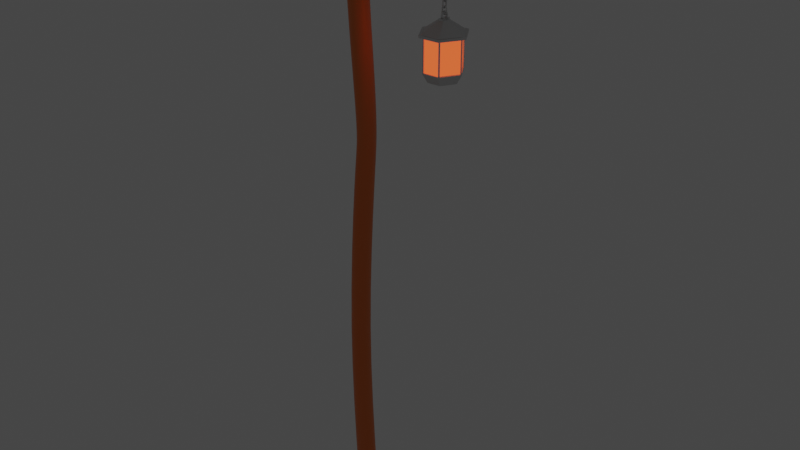 # Source: lamppost.blend  (saved by Blender 2.82.7; exported with 4.5.12 LTS)
import bpy
from mathutils import Matrix  # noqa: F401  (used for matrix-valued properties, if any)

bpy.ops.wm.read_factory_settings(use_empty=True)
scene = bpy.context.scene
scene.name = 'Scene'

# ---- collections
col_collection = bpy.data.collections.new('Collection'); scene.collection.children.link(col_collection)

# ---- materials (node trees are filled in below, after node groups)
mat_wood = bpy.data.materials.new('Wood')
mat_wood.alpha_threshold = 0.0
mat_wood.use_transparent_shadow = False
mat_wood.line_color = (0.0, 0.0, 0.0, 1.0)
mat_metal = bpy.data.materials.new('Metal')
mat_metal.use_transparent_shadow = False
mat_light = bpy.data.materials.new('Light')
mat_light.use_transparent_shadow = False

# ---- node groups
ng_auto_smooth = bpy.data.node_groups.new('Auto Smooth', 'GeometryNodeTree')
_s = ng_auto_smooth.interface.new_socket(name='Geometry', in_out='OUTPUT', socket_type='NodeSocketGeometry')
_s = ng_auto_smooth.interface.new_socket(name='Geometry', in_out='INPUT', socket_type='NodeSocketGeometry')
_s = ng_auto_smooth.interface.new_socket(name='Angle', in_out='INPUT', socket_type='NodeSocketFloat')
_s.subtype = 'ANGLE'
_s.min_value = 0.0
_s.max_value = 3.142
ng_auto_smooth.is_modifier = True
_N = ng_auto_smooth.nodes; _L = ng_auto_smooth.links
n0 = _N.new('NodeGroupOutput'); n0.name = 'Group Output'; n0.location = (480, -100)
n1 = _N.new('NodeGroupInput'); n1.name = 'Group Input'; n1.location = (-420, -300)
n2 = _N.new('NodeGroupInput'); n2.name = 'Group Input.001'; n2.location = (-60, -100)
n3 = _N.new('GeometryNodeSetShadeSmooth'); n3.name = 'Set Shade Smooth'; n3.location = (120, -100)
n3.domain = 'EDGE'
n4 = _N.new('GeometryNodeSetShadeSmooth'); n4.name = 'Set Shade Smooth.001'; n4.location = (300, -100)
n5 = _N.new('GeometryNodeInputMeshEdgeAngle'); n5.name = 'Edge Angle'; n5.location = (-420, -220)
n6 = _N.new('GeometryNodeInputEdgeSmooth'); n6.name = 'Is Edge Smooth'; n6.location = (-60, -160)
n7 = _N.new('GeometryNodeInputShadeSmooth'); n7.name = 'Is Face Smooth'; n7.location = (-240, -340)
n8 = _N.new('FunctionNodeBooleanMath'); n8.name = 'Boolean Math'; n8.location = (-60, -220)
n9 = _N.new('FunctionNodeCompare'); n9.name = 'Compare'; n9.location = (-240, -180)
n9.operation = 'LESS_EQUAL'
_L.new(n5.outputs[0], n9.inputs[0])
_L.new(n4.outputs[0], n0.inputs[0])
_L.new(n1.outputs[1], n9.inputs[1])
_L.new(n9.outputs[0], n8.inputs[0])
_L.new(n7.outputs[0], n8.inputs[1])
_L.new(n2.outputs[0], n3.inputs[0])
_L.new(n6.outputs[0], n3.inputs[1])
_L.new(n3.outputs[0], n4.inputs[0])
_L.new(n8.outputs[0], n3.inputs[2])
n0.is_active_output = True

# ---- material node trees
mat_wood.use_nodes = True; mat_wood.node_tree.nodes.clear()
_N = mat_wood.node_tree.nodes; _L = mat_wood.node_tree.links
n0 = _N.new('ShaderNodeOutputMaterial'); n0.name = 'Material Output'; n0.location = (300, 300)
n1 = _N.new('ShaderNodeBsdfPrincipled'); n1.name = 'Principled BSDF'; n1.location = (10, 300)
n1.distribution = 'GGX'
n1.subsurface_method = 'BURLEY'
n1.inputs[0].default_value = (0.8, 0.184, 0.02754, 1.0)
n1.inputs[2].default_value = 0.4
n1.inputs[3].default_value = 1.45
n1.inputs[27].default_value = (0.0, 0.0, 0.0, 1.0)
n1.inputs[28].default_value = 1.0
_L.new(n1.outputs[0], n0.inputs[0])
n0.is_active_output = True
mat_metal.use_nodes = True; mat_metal.node_tree.nodes.clear()
_N = mat_metal.node_tree.nodes; _L = mat_metal.node_tree.links
n0 = _N.new('ShaderNodeOutputMaterial'); n0.name = 'Material Output'; n0.location = (300, 300)
n1 = _N.new('ShaderNodeBsdfPrincipled'); n1.name = 'Principled BSDF'; n1.location = (10, 300)
n1.distribution = 'GGX'
n1.subsurface_method = 'BURLEY'
n1.inputs[1].default_value = 1.0
n1.inputs[3].default_value = 1.45
n1.inputs[27].default_value = (0.0, 0.0, 0.0, 1.0)
n1.inputs[28].default_value = 1.0
_L.new(n1.outputs[0], n0.inputs[0])
n0.is_active_output = True
mat_light.use_nodes = True; mat_light.node_tree.nodes.clear()
_N = mat_light.node_tree.nodes; _L = mat_light.node_tree.links
n0 = _N.new('ShaderNodeOutputMaterial'); n0.name = 'Material Output'; n0.location = (300, 300)
n1 = _N.new('ShaderNodeBsdfPrincipled'); n1.name = 'Principled BSDF'; n1.location = (10, 300)
n1.distribution = 'GGX'
n1.subsurface_method = 'BURLEY'
n1.inputs[0].default_value = (0.8, 0.08307, 0.05078, 1.0)
n1.inputs[3].default_value = 1.45
n1.inputs[27].default_value = (1.0, 0.1222, 0.03445, 1.0)
n1.inputs[28].default_value = 1.0
_L.new(n1.outputs[0], n0.inputs[0])
n0.is_active_output = True

# ---- world
world_world = bpy.data.worlds.new('World'); scene.world = world_world
world_world.use_nodes = True; world_world.node_tree.nodes.clear()
_N = world_world.node_tree.nodes; _L = world_world.node_tree.links
n0 = _N.new('ShaderNodeOutputWorld'); n0.name = 'World Output'; n0.location = (300, 300)
n1 = _N.new('ShaderNodeBackground'); n1.name = 'Background'; n1.location = (10, 300)
n1.inputs[0].default_value = (0.05088, 0.05088, 0.05088, 1.0)
_L.new(n1.outputs[0], n0.inputs[0])
n0.is_active_output = True
world_world.color = (0.05088, 0.05088, 0.05088)
world_world.use_sun_shadow = False
world_world.sun_shadow_jitter_overblur = 0.0

# ---- meshes
me_pole = bpy.data.meshes.new('Pole')
me_pole.from_pydata([(0.04423, 0.04423, 2.5), (0.04423, 0.04423, 0.0), (0.04423, -0.04423, 2.5), (0.04423, -0.04423, 0.0), (-0.04423, 0.04423, 2.5), (-0.04423, 0.04423, 0.0), (-0.04423, -0.04423, 2.5), (-0.04423, -0.04423, 0.0), (0.02404, 0.02078, 0.7517), (-0.06443, -0.05991, 0.7517), (0.02404, -0.05991, 0.7517), (-0.06443, 0.02078, 0.7517), (-0.02181, -0.028, 1.591), (0.04833, 0.06047, 1.591), (0.04833, -0.028, 1.591), (-0.02181, 0.06047, 1.591), (-0.05536, -0.05511, 2.319), (0.03311, 0.03336, 2.319), (0.03311, -0.05511, 2.319), (-0.05536, 0.03336, 2.319), (0.04346, 0.05682, 1.495), (0.04346, -0.03165, 1.495), (-0.04013, 0.05682, 1.495), (-0.04013, -0.03165, 1.495), (0.05504, 0.05262, 1.802), (0.05504, -0.03585, 1.802), (-0.03153, 0.05262, 1.802), (-0.03153, -0.03585, 1.802)], [], [(18, 2, 6, 16), (16, 6, 4, 19), (17, 0, 2, 18), (19, 4, 0, 17), (5, 11, 8, 1), (1, 8, 10, 3), (7, 9, 11, 5), (3, 10, 9, 7), (22, 15, 13, 20), (20, 13, 14, 21), (23, 12, 15, 22), (21, 14, 12, 23), (26, 19, 17, 24), (24, 17, 18, 25), (27, 16, 19, 26), (25, 18, 16, 27), (10, 21, 23, 9), (9, 23, 22, 11), (8, 20, 21, 10), (11, 22, 20, 8), (14, 25, 27, 12), (12, 27, 26, 15), (13, 24, 25, 14), (15, 26, 24, 13)])
me_pole.polygons.foreach_set('use_smooth', [True] * 24)
_k = {(5, 7): 1.0, (1, 5): 1.0, (2, 6): 1.0, (0, 2): 1.0, (3, 7): 1.0, (4, 6): 1.0, (0, 4): 1.0, (1, 3): 1.0}
me_pole.attributes.new('crease_edge', 'FLOAT', 'EDGE').data.foreach_set('value', [_k.get((min(e.vertices), max(e.vertices)), 0.0) for e in me_pole.edges])
_uv = me_pole.uv_layers.new(name='UVMap')
_uv.uv.foreach_set('vector', [0.6069, 0.75, 0.625, 0.75, 0.625, 1.0, 0.6069, 1.0, 0.6069, 0.0, 0.625, 0.0, 0.625, 0.25, 0.6069, 0.25, 0.6069, 0.5, 0.625, 0.5, 0.625, 0.75, 0.6069, 0.75, 0.6069, 0.25, 0.625, 0.25, 0.625, 0.5, 0.6069, 0.5, 0.375, 0.25, 0.4502, 0.25, 0.4502, 0.5, 0.375, 0.5, 0.375, 0.5, 0.4502, 0.5, 0.4502, 0.75, 0.375, 0.75, 0.375, 0.0, 0.4502, 0.0, 0.4502, 0.25, 0.375, 0.25, 0.375, 0.75, 0.4502, 0.75, 0.4502, 1.0, 0.375, 1.0, 0.5245, 0.25, 0.5341, 0.25, 0.5341, 0.5, 0.5245, 0.5, 0.5245, 0.5, 0.5341, 0.5, 0.5341, 0.75, 0.5245, 0.75, 0.5245, 0.0, 0.5341, 0.0, 0.5341, 0.25, 0.5245, 0.25, 0.5245, 0.75, 0.5341, 0.75, 0.5341, 1.0, 0.5245, 1.0, 0.5552, 0.25, 0.6069, 0.25, 0.6069, 0.5, 0.5552, 0.5, 0.5552, 0.5, 0.6069, 0.5, 0.6069, 0.75, 0.5552, 0.75, 0.5552, 0.0, 0.6069, 0.0, 0.6069, 0.25, 0.5552, 0.25, 0.5552, 0.75, 0.6069, 0.75, 0.6069, 1.0, 0.5552, 1.0, 0.4502, 0.75, 0.5245, 0.75, 0.5245, 1.0, 0.4502, 1.0, 0.4502, 0.0, 0.5245, 0.0, 0.5245, 0.25, 0.4502, 0.25, 0.4502, 0.5, 0.5245, 0.5, 0.5245, 0.75, 0.4502, 0.75, 0.4502, 0.25, 0.5245, 0.25, 0.5245, 0.5, 0.4502, 0.5, 0.5341, 0.75, 0.5552, 0.75, 0.5552, 1.0, 0.5341, 1.0, 0.5341, 0.0, 0.5552, 0.0, 0.5552, 0.25, 0.5341, 0.25, 0.5341, 0.5, 0.5552, 0.5, 0.5552, 0.75, 0.5341, 0.75, 0.5341, 0.25, 0.5552, 0.25, 0.5552, 0.5, 0.5341, 0.5])
me_pole.materials.append(mat_wood)
me_pole.use_remesh_preserve_volume = False
me_pole.use_remesh_preserve_attributes = False
me_pole.use_mirror_vertex_groups = False
me_pole.update()
me_support_beam = bpy.data.meshes.new('Support Beam')
me_support_beam.from_pydata([(0.4789, 0.04423, 0.07693), (0.4789, 0.04423, 0.0), (0.4789, -0.04423, 0.07693), (0.4789, -0.04423, 0.0), (-0.1037, 0.04423, 0.07693), (-0.1037, 0.04423, 0.0), (-0.1037, -0.04423, 0.07693), (-0.1037, -0.04423, 0.0)], [], [(0, 4, 6, 2), (3, 2, 6, 7), (7, 6, 4, 5), (5, 1, 3, 7), (1, 0, 2, 3), (5, 4, 0, 1)])
_uv = me_support_beam.uv_layers.new(name='UVMap')
_uv.uv.foreach_set('vector', [0.625, 0.5, 0.875, 0.5, 0.875, 0.75, 0.625, 0.75, 0.375, 0.75, 0.625, 0.75, 0.625, 1.0, 0.375, 1.0, 0.375, 0.0, 0.625, 0.0, 0.625, 0.25, 0.375, 0.25, 0.125, 0.5, 0.375, 0.5, 0.375, 0.75, 0.125, 0.75, 0.375, 0.5, 0.625, 0.5, 0.625, 0.75, 0.375, 0.75, 0.375, 0.25, 0.625, 0.25, 0.625, 0.5, 0.375, 0.5])
me_support_beam.materials.append(mat_wood)
me_support_beam.use_remesh_preserve_volume = False
me_support_beam.use_remesh_preserve_attributes = False
me_support_beam.use_mirror_vertex_groups = False
me_support_beam.update()
me_diagonal_beam = bpy.data.meshes.new('Diagonal Beam')
me_diagonal_beam.from_pydata([(0.1235, 0.026, 0.1496), (0.1656, 0.026, 0.1496), (0.1235, -0.026, 0.1496), (0.1656, -0.026, 0.1496), (0.0, 0.026, 0.04209), (0.0, 0.026, 0.0), (0.0, -0.026, 0.04209), (0.0, -0.026, 0.0)], [], [(0, 4, 6, 2), (3, 2, 6, 7), (7, 6, 4, 5), (5, 1, 3, 7), (1, 0, 2, 3), (5, 4, 0, 1)])
_uv = me_diagonal_beam.uv_layers.new(name='UVMap')
_uv.uv.foreach_set('vector', [0.5118, 0.5, 0.9231, 0.5, 0.9231, 0.75, 0.5118, 0.75, 0.375, 0.75, 0.5118, 0.75, 0.5118, 1.0, 0.375, 1.0, 0.375, 0.0, 0.5118, 0.0, 0.5118, 0.25, 0.375, 0.25, 0.125, 0.5, 0.375, 0.5, 0.375, 0.75, 0.125, 0.75, 0.375, 0.5, 0.5118, 0.5, 0.5118, 0.75, 0.375, 0.75, 0.375, 0.25, 0.5118, 0.25, 0.5118, 0.5, 0.375, 0.5])
me_diagonal_beam.materials.append(mat_wood)
me_diagonal_beam.use_remesh_preserve_volume = False
me_diagonal_beam.use_remesh_preserve_attributes = False
me_diagonal_beam.use_mirror_vertex_groups = False
me_diagonal_beam.update()
me_hook = bpy.data.meshes.new('Hook')
me_hook.from_pydata([(-0.0532, -0.0532, -0.0532), (-0.0532, -0.0532, 0.0532), (-0.0532, 0.0532, -0.0532), (-0.0532, 0.0532, 0.0532), (0.0532, -0.0532, -0.0532), (0.0532, -0.0532, 0.0532), (0.0532, 0.0532, -0.0532), (0.0532, 0.0532, 0.0532)], [], [(0, 1, 3, 2), (2, 3, 7, 6), (6, 7, 5, 4), (4, 5, 1, 0), (2, 6, 4, 0), (7, 3, 1, 5)])
_uv = me_hook.uv_layers.new(name='UVMap')
_uv.uv.foreach_set('vector', [0.375, 0.0, 0.625, 0.0, 0.625, 0.25, 0.375, 0.25, 0.375, 0.25, 0.625, 0.25, 0.625, 0.5, 0.375, 0.5, 0.375, 0.5, 0.625, 0.5, 0.625, 0.75, 0.375, 0.75, 0.375, 0.75, 0.625, 0.75, 0.625, 1.0, 0.375, 1.0, 0.125, 0.5, 0.375, 0.5, 0.375, 0.75, 0.125, 0.75, 0.625, 0.5, 0.875, 0.5, 0.875, 0.75, 0.625, 0.75])
me_hook.materials.append(mat_metal)
me_hook.use_remesh_fix_poles = True
me_hook.use_remesh_preserve_attributes = False
me_hook.use_mirror_vertex_groups = False
me_hook.update()
me_lamp = bpy.data.meshes.new('Lamp')
me_lamp.from_pydata([(-0.0271, -0.05393, -0.2231), (-0.008308, -0.01653, 0.0), (-0.0271, 0.05393, -0.2231), (-0.008308, 0.01653, 0.0), (0.0271, -0.05393, -0.2231), (0.008308, -0.01653, 0.0), (0.0271, 0.05393, -0.2231), (0.008308, 0.01653, 0.0), (-0.05994, 0.0, -0.2231), (-0.01837, 0.0, 0.0), (0.05994, 0.0, -0.2231), (0.01837, 0.0, 0.0), (-0.03208, -0.07238, -0.1842), (-0.03128, 0.07238, -0.1834), (0.03866, 0.06863, -0.1841), (0.03208, -0.07238, -0.1842), (0.07815, -0.003762, -0.1841), (-0.07781, 0.004312, -0.1834), (-0.03208, -0.07238, -0.06045), (-0.03128, 0.07238, -0.06124), (0.03866, 0.06863, -0.06055), (0.03208, -0.07238, -0.06045), (0.07815, -0.003762, -0.06056), (-0.07781, 0.004312, -0.0612), (-0.04359, -0.08674, -0.05615), (-0.04359, 0.08674, -0.05615), (0.04359, 0.08674, -0.05615), (0.04359, -0.08674, -0.05615), (0.0964, 0.0, -0.05615), (-0.0964, 0.0, -0.05615), (-0.04382, -0.0872, -0.0458), (-0.04382, 0.0872, -0.0458), (0.04382, 0.0872, -0.0458), (0.04382, -0.0872, -0.0458), (0.09691, 0.0, -0.0458), (-0.09691, 0.0, -0.0458), (-0.03897, -0.07755, -0.0458), (-0.03897, 0.07755, -0.0458), (0.03897, 0.07755, -0.0458), (0.03897, -0.07755, -0.0458), (0.08619, 0.0, -0.0458), (-0.08619, 0.0, -0.0458), (0.03866, -0.06862, -0.06056), (0.03866, -0.06862, -0.1841), (-0.03867, -0.06862, -0.1841), (-0.03867, -0.06862, -0.06056), (0.03208, -0.06652, -0.06045), (0.03208, -0.06652, -0.1842), (-0.03208, -0.06652, -0.1842), (-0.03208, -0.06652, -0.06045), (0.03637, -0.07238, -0.05615), (0.03637, -0.07238, -0.1885), (0.07816, 0.003752, -0.06055), (0.07816, 0.003752, -0.1841), (0.0345, -0.06609, -0.06056), (0.0345, -0.06609, -0.1841), (0.07399, -0.001229, -0.06056), (0.07399, -0.001229, -0.1841), (0.03128, 0.07238, -0.06124), (0.03128, 0.07238, -0.1834), (0.08044, 0.0, -0.05615), (0.08044, 0.0, -0.1885), (0.0326, 0.06494, -0.06055), (0.0326, 0.06494, -0.1841), (0.0721, 6.52e-05, -0.06055), (0.0721, 6.52e-05, -0.1841), (-0.039, 0.06807, -0.0612), (-0.039, 0.06807, -0.1834), (0.03637, 0.07238, -0.05615), (0.03637, 0.07238, -0.1885), (-0.03128, 0.06622, -0.06124), (-0.03128, 0.06622, -0.1834), (0.03128, 0.06622, -0.06124), (0.03128, 0.06622, -0.1834), (-0.03637, 0.07238, -0.05615), (-0.03637, 0.07238, -0.1885), (-0.07815, -0.003766, -0.06056), (-0.07815, -0.003766, -0.1841), (-0.03493, 0.06559, -0.0612), (-0.03493, 0.06559, -0.1834), (-0.07375, 0.001837, -0.0612), (-0.07375, 0.001837, -0.1834), (-0.08044, 0.0, -0.05615), (-0.08044, 0.0, -0.1885), (-0.03637, -0.07238, -0.1885), (-0.03637, -0.07238, -0.05615), (-0.07455, -0.001577, -0.06056), (-0.07455, -0.001577, -0.1841), (-0.03507, -0.06643, -0.1841), (-0.03507, -0.06643, -0.06056)], [], [(41, 9, 3, 37), (37, 3, 7, 38), (40, 11, 5, 39), (39, 5, 1, 36), (8, 10, 4, 0), (11, 9, 1, 5), (7, 3, 9, 11), (2, 6, 10, 8), (38, 7, 11, 40), (36, 1, 9, 41), (0, 84, 83, 8), (6, 69, 61, 10), (4, 51, 84, 0), (10, 61, 51, 4), (2, 75, 69, 6), (8, 83, 75, 2), (44, 45, 89, 88), (53, 14, 63, 65), (21, 18, 49, 46), (43, 16, 57, 55), (19, 58, 72, 70), (23, 66, 78, 80), (85, 24, 29, 82), (68, 26, 28, 60), (50, 27, 24, 85), (60, 28, 27, 50), (74, 25, 26, 68), (82, 29, 25, 74), (24, 30, 35, 29), (26, 32, 34, 28), (27, 33, 30, 24), (28, 34, 33, 27), (25, 31, 32, 26), (29, 35, 31, 25), (30, 36, 41, 35), (32, 38, 40, 34), (33, 39, 36, 30), (34, 40, 39, 33), (31, 37, 38, 32), (35, 41, 37, 31), (21, 15, 51, 50), (15, 12, 84, 51), (12, 18, 85, 84), (18, 21, 50, 85), (47, 46, 49, 48), (12, 15, 47, 48), (18, 12, 48, 49), (15, 21, 46, 47), (43, 42, 50, 51), (22, 16, 61, 60), (16, 43, 51, 61), (42, 22, 60, 50), (57, 56, 54, 55), (42, 43, 55, 54), (22, 42, 54, 56), (16, 22, 56, 57), (20, 14, 69, 68), (53, 52, 60, 61), (14, 53, 61, 69), (52, 20, 68, 60), (63, 62, 64, 65), (14, 20, 62, 63), (20, 52, 64, 62), (52, 53, 65, 64), (19, 13, 75, 74), (59, 58, 68, 69), (13, 59, 69, 75), (58, 19, 74, 68), (71, 70, 72, 73), (58, 59, 73, 72), (59, 13, 71, 73), (13, 19, 70, 71), (67, 66, 74, 75), (23, 17, 83, 82), (17, 67, 75, 83), (66, 23, 82, 74), (81, 80, 78, 79), (17, 23, 80, 81), (67, 17, 81, 79), (66, 67, 79, 78), (77, 76, 82, 83), (44, 77, 83, 84), (45, 44, 84, 85), (76, 45, 85, 82), (88, 89, 86, 87), (76, 77, 87, 86), (45, 76, 86, 89), (77, 44, 88, 87)])
me_lamp.polygons.foreach_set('material_index', [0, 0, 0, 0, 0, 0, 0, 0, 0, 0, 0, 0, 0, 0, 0, 0, 0, 0, 0, 0, 0, 0, 0, 0, 0, 0, 0, 0, 0, 0, 0, 0, 0, 0, 0, 0, 0, 0, 0, 0, 0, 0, 0, 0, 1, 0, 0, 0, 0, 0, 0, 0, 1, 0, 0, 0, 0, 0, 0, 0, 1, 0, 0, 0, 0, 0, 0, 0, 1, 0, 0, 0, 0, 0, 0, 0, 1, 0, 0, 0, 0, 0, 0, 0, 1, 0, 0, 0])
_uv = me_lamp.uv_layers.new(name='UVMap')
_uv.uv.foreach_set('vector', [0.5737, 0.125, 0.625, 0.125, 0.625, 0.25, 0.5737, 0.25, 0.5737, 0.25, 0.625, 0.25, 0.625, 0.5, 0.5737, 0.5, 0.5737, 0.625, 0.625, 0.625, 0.625, 0.75, 0.5737, 0.75, 0.5737, 0.75, 0.625, 0.75, 0.625, 1.0, 0.5737, 1.0, 0.125, 0.625, 0.375, 0.625, 0.375, 0.75, 0.125, 0.75, 0.625, 0.625, 0.875, 0.625, 0.875, 0.75, 0.625, 0.75, 0.625, 0.5, 0.875, 0.5, 0.875, 0.625, 0.625, 0.625, 0.125, 0.5, 0.375, 0.5, 0.375, 0.625, 0.125, 0.625, 0.5737, 0.5, 0.625, 0.5, 0.625, 0.625, 0.5737, 0.625, 0.5737, 0.0, 0.625, 0.0, 0.625, 0.125, 0.5737, 0.125, 0.375, 0.0, 0.4138, 0.0, 0.4138, 0.125, 0.375, 0.125, 0.375, 0.5, 0.4138, 0.5, 0.4138, 0.625, 0.375, 0.625, 0.375, 0.75, 0.4138, 0.75, 0.4138, 1.0, 0.375, 1.0, 0.375, 0.625, 0.4138, 0.625, 0.4138, 0.75, 0.375, 0.75, 0.375, 0.25, 0.4138, 0.25, 0.4138, 0.5, 0.375, 0.5, 0.375, 0.125, 0.4138, 0.125, 0.4138, 0.25, 0.375, 0.25, 0.4188, 0.006504, 0.5571, 0.006504, 0.5571, 0.006504, 0.4188, 0.006504, 0.4188, 0.6185, 0.4188, 0.5065, 0.4188, 0.5065, 0.4188, 0.6185, 0.5573, 0.7648, 0.5573, 0.9852, 0.5573, 0.9852, 0.5573, 0.7648, 0.4188, 0.7435, 0.4188, 0.6315, 0.4188, 0.6315, 0.4188, 0.7435, 0.5564, 0.2675, 0.5564, 0.4825, 0.5564, 0.4825, 0.5564, 0.2675, 0.5564, 0.1324, 0.5564, 0.2426, 0.5564, 0.2426, 0.5564, 0.1324, 0.5621, 0.0, 0.5621, 0.0, 0.5621, 0.125, 0.5621, 0.125, 0.5621, 0.5, 0.5621, 0.5, 0.5621, 0.625, 0.5621, 0.625, 0.5621, 0.75, 0.5621, 0.75, 0.5621, 1.0, 0.5621, 1.0, 0.5621, 0.625, 0.5621, 0.625, 0.5621, 0.75, 0.5621, 0.75, 0.5621, 0.25, 0.5621, 0.25, 0.5621, 0.5, 0.5621, 0.5, 0.5621, 0.125, 0.5621, 0.125, 0.5621, 0.25, 0.5621, 0.25, 0.5621, 0.0, 0.5737, 0.0, 0.5737, 0.125, 0.5621, 0.125, 0.5621, 0.5, 0.5737, 0.5, 0.5737, 0.625, 0.5621, 0.625, 0.5621, 0.75, 0.5737, 0.75, 0.5737, 1.0, 0.5621, 1.0, 0.5621, 0.625, 0.5737, 0.625, 0.5737, 0.75, 0.5621, 0.75, 0.5621, 0.25, 0.5737, 0.25, 0.5737, 0.5, 0.5621, 0.5, 0.5621, 0.125, 0.5737, 0.125, 0.5737, 0.25, 0.5621, 0.25, 0.5737, 0.0, 0.5737, 0.0, 0.5737, 0.125, 0.5737, 0.125, 0.5737, 0.5, 0.5737, 0.5, 0.5737, 0.625, 0.5737, 0.625, 0.5737, 0.75, 0.5737, 0.75, 0.5737, 1.0, 0.5737, 1.0, 0.5737, 0.625, 0.5737, 0.625, 0.5737, 0.75, 0.5737, 0.75, 0.5737, 0.25, 0.5737, 0.25, 0.5737, 0.5, 0.5737, 0.5, 0.5737, 0.125, 0.5737, 0.125, 0.5737, 0.25, 0.5737, 0.25, 0.5573, 0.7648, 0.4187, 0.7648, 0.4138, 0.75, 0.5621, 0.75, 0.4187, 0.7648, 0.4187, 0.9852, 0.4138, 1.0, 0.4138, 0.75, 0.4187, 0.9852, 0.5573, 0.9852, 0.5621, 1.0, 0.4138, 1.0, 0.5573, 0.9852, 0.5573, 0.7648, 0.5621, 0.75, 0.5621, 1.0, 0.4187, 0.7648, 0.5573, 0.7648, 0.5573, 0.9852, 0.4187, 0.9852, 0.4187, 0.9852, 0.4187, 0.7648, 0.4187, 0.7648, 0.4187, 0.9852, 0.5573, 0.9852, 0.4187, 0.9852, 0.4187, 0.9852, 0.5573, 0.9852, 0.4187, 0.7648, 0.5573, 0.7648, 0.5573, 0.7648, 0.4187, 0.7648, 0.4188, 0.7435, 0.5572, 0.7435, 0.5621, 0.75, 0.4138, 0.75, 0.5572, 0.6315, 0.4188, 0.6315, 0.4138, 0.625, 0.5621, 0.625, 0.4188, 0.6315, 0.4188, 0.7435, 0.4138, 0.75, 0.4138, 0.625, 0.5572, 0.7435, 0.5572, 0.6315, 0.5621, 0.625, 0.5621, 0.75, 0.4188, 0.6315, 0.5572, 0.6315, 0.5572, 0.7435, 0.4188, 0.7435, 0.5572, 0.7435, 0.4188, 0.7435, 0.4188, 0.7435, 0.5572, 0.7435, 0.5572, 0.6315, 0.5572, 0.7435, 0.5572, 0.7435, 0.5572, 0.6315, 0.4188, 0.6315, 0.5572, 0.6315, 0.5572, 0.6315, 0.4188, 0.6315, 0.5572, 0.5065, 0.4188, 0.5065, 0.4138, 0.5, 0.5621, 0.5, 0.4188, 0.6185, 0.5572, 0.6185, 0.5621, 0.625, 0.4138, 0.625, 0.4188, 0.5065, 0.4188, 0.6185, 0.4138, 0.625, 0.4138, 0.5, 0.5572, 0.6185, 0.5572, 0.5065, 0.5621, 0.5, 0.5621, 0.625, 0.4188, 0.5065, 0.5572, 0.5065, 0.5572, 0.6185, 0.4188, 0.6185, 0.4188, 0.5065, 0.5572, 0.5065, 0.5572, 0.5065, 0.4188, 0.5065, 0.5572, 0.5065, 0.5572, 0.6185, 0.5572, 0.6185, 0.5572, 0.5065, 0.5572, 0.6185, 0.4188, 0.6185, 0.4188, 0.6185, 0.5572, 0.6185, 0.5564, 0.2675, 0.4195, 0.2675, 0.4138, 0.25, 0.5621, 0.25, 0.4195, 0.4825, 0.5564, 0.4825, 0.5621, 0.5, 0.4138, 0.5, 0.4195, 0.2675, 0.4195, 0.4825, 0.4138, 0.5, 0.4138, 0.25, 0.5564, 0.4825, 0.5564, 0.2675, 0.5621, 0.25, 0.5621, 0.5, 0.4195, 0.2675, 0.5564, 0.2675, 0.5564, 0.4825, 0.4195, 0.4825, 0.5564, 0.4825, 0.4195, 0.4825, 0.4195, 0.4825, 0.5564, 0.4825, 0.4195, 0.4825, 0.4195, 0.2675, 0.4195, 0.2675, 0.4195, 0.4825, 0.4195, 0.2675, 0.5564, 0.2675, 0.5564, 0.2675, 0.4195, 0.2675, 0.4195, 0.2426, 0.5564, 0.2426, 0.5621, 0.25, 0.4138, 0.25, 0.5564, 0.1324, 0.4195, 0.1324, 0.4138, 0.125, 0.5621, 0.125, 0.4195, 0.1324, 0.4195, 0.2426, 0.4138, 0.25, 0.4138, 0.125, 0.5564, 0.2426, 0.5564, 0.1324, 0.5621, 0.125, 0.5621, 0.25, 0.4195, 0.1324, 0.5564, 0.1324, 0.5564, 0.2426, 0.4195, 0.2426, 0.4195, 0.1324, 0.5564, 0.1324, 0.5564, 0.1324, 0.4195, 0.1324, 0.4195, 0.2426, 0.4195, 0.1324, 0.4195, 0.1324, 0.4195, 0.2426, 0.5564, 0.2426, 0.4195, 0.2426, 0.4195, 0.2426, 0.5564, 0.2426, 0.4188, 0.1185, 0.5571, 0.1185, 0.5621, 0.125, 0.4138, 0.125, 0.4188, 0.006504, 0.4188, 0.1185, 0.4138, 0.125, 0.4138, 0.0, 0.5571, 0.006504, 0.4188, 0.006504, 0.4138, 0.0, 0.5621, 0.0, 0.5571, 0.1185, 0.5571, 0.006504, 0.5621, 0.0, 0.5621, 0.125, 0.4188, 0.006504, 0.5571, 0.006504, 0.5571, 0.1185, 0.4188, 0.1185, 0.5571, 0.1185, 0.4188, 0.1185, 0.4188, 0.1185, 0.5571, 0.1185, 0.5571, 0.006504, 0.5571, 0.1185, 0.5571, 0.1185, 0.5571, 0.006504, 0.4188, 0.1185, 0.4188, 0.006504, 0.4188, 0.006504, 0.4188, 0.1185])
me_lamp.materials.append(mat_metal)
me_lamp.materials.append(mat_light)
me_lamp.use_remesh_fix_poles = True
me_lamp.use_remesh_preserve_attributes = False
me_lamp.use_mirror_vertex_groups = False
me_lamp.update()
me_loop = bpy.data.meshes.new('Loop')
me_loop.from_pydata([(-0.01061, -0.0195, 0.0), (-0.01061, -0.0195, 0.01049), (-0.01061, 0.02005, 0.0), (-0.01061, 0.02005, 0.01049), (0.008628, -0.0195, 0.0), (0.008628, -0.0195, 0.01049), (0.008628, 0.02005, 0.0), (0.008628, 0.02005, 0.01049), (-1.336e-08, 0.0003527, 0.000381), (0.00353, 0.0003527, 0.002419), (0.00353, 0.0003527, 0.006496), (-1.336e-08, 0.0003527, 0.008534), (-0.00353, 0.0003527, 0.006496), (-0.00353, 0.0003527, 0.002419), (-1.336e-08, 0.01332, 0.005754), (0.00353, 0.01188, 0.007195), (0.00353, 0.009, 0.01008), (-1.393e-08, 0.007559, 0.01152), (-0.00353, 0.009, 0.01008), (-0.00353, 0.01188, 0.007195), (-1.449e-08, 0.0187, 0.01873), (0.00353, 0.01666, 0.01873), (0.00353, 0.01258, 0.01873), (-1.449e-08, 0.01054, 0.01873), (-0.00353, 0.01258, 0.01873), (-0.00353, 0.01666, 0.01873), (-1.562e-08, 0.01332, 0.0317), (0.00353, 0.01188, 0.03026), (0.00353, 0.009, 0.02737), (-1.505e-08, 0.007559, 0.02593), (-0.00353, 0.009, 0.02737), (-0.00353, 0.01188, 0.03026), (-1.562e-08, 0.0003527, 0.03707), (0.00353, 0.0003527, 0.03503), (0.00353, 0.0003527, 0.03095), (-1.562e-08, 0.0003527, 0.02892), (-0.00353, 0.0003527, 0.03095), (-0.00353, 0.0003527, 0.03503), (-1.562e-08, -0.01262, 0.0317), (0.00353, -0.01118, 0.03026), (0.00353, -0.008295, 0.02737), (-1.505e-08, -0.006854, 0.02593), (-0.00353, -0.008295, 0.02737), (-0.00353, -0.01118, 0.03026), (-1.449e-08, -0.01799, 0.01873), (0.00353, -0.01595, 0.01873), (0.00353, -0.01188, 0.01873), (-1.449e-08, -0.009839, 0.01873), (-0.00353, -0.01188, 0.01873), (-0.00353, -0.01595, 0.01873), (-1.336e-08, -0.01262, 0.005754), (0.00353, -0.01118, 0.007195), (0.00353, -0.008295, 0.01008), (-1.393e-08, -0.006854, 0.01152), (-0.00353, -0.008295, 0.01008), (-0.00353, -0.01118, 0.007195)], [], [(0, 1, 3, 2), (2, 3, 7, 6), (6, 7, 5, 4), (4, 5, 1, 0), (2, 6, 4, 0), (7, 3, 1, 5), (8, 14, 15, 9), (9, 15, 16, 10), (10, 16, 17, 11), (11, 17, 18, 12), (12, 18, 19, 13), (13, 19, 14, 8), (14, 20, 21, 15), (15, 21, 22, 16), (16, 22, 23, 17), (17, 23, 24, 18), (18, 24, 25, 19), (19, 25, 20, 14), (20, 26, 27, 21), (21, 27, 28, 22), (22, 28, 29, 23), (23, 29, 30, 24), (24, 30, 31, 25), (25, 31, 26, 20), (26, 32, 33, 27), (27, 33, 34, 28), (28, 34, 35, 29), (29, 35, 36, 30), (30, 36, 37, 31), (31, 37, 32, 26), (32, 38, 39, 33), (33, 39, 40, 34), (34, 40, 41, 35), (35, 41, 42, 36), (36, 42, 43, 37), (37, 43, 38, 32), (38, 44, 45, 39), (39, 45, 46, 40), (40, 46, 47, 41), (41, 47, 48, 42), (42, 48, 49, 43), (43, 49, 44, 38), (44, 50, 51, 45), (45, 51, 52, 46), (46, 52, 53, 47), (47, 53, 54, 48), (48, 54, 55, 49), (49, 55, 50, 44), (50, 8, 9, 51), (51, 9, 10, 52), (52, 10, 11, 53), (53, 11, 12, 54), (54, 12, 13, 55), (55, 13, 8, 50)])
me_loop.polygons.foreach_set('use_smooth', [True] * 54)
_uv = me_loop.uv_layers.new(name='UVMap')
_uv.uv.foreach_set('vector', [0.375, 0.0, 0.625, 0.0, 0.625, 0.25, 0.375, 0.25, 0.375, 0.25, 0.625, 0.25, 0.625, 0.5, 0.375, 0.5, 0.375, 0.5, 0.625, 0.5, 0.625, 0.75, 0.375, 0.75, 0.375, 0.75, 0.625, 0.75, 0.625, 1.0, 0.375, 1.0, 0.125, 0.5, 0.375, 0.5, 0.375, 0.75, 0.125, 0.75, 0.625, 0.5, 0.875, 0.5, 0.875, 0.75, 0.625, 0.75, 0.5, 0.5, 0.625, 0.5, 0.625, 0.6667, 0.5, 0.6667, 0.5, 0.6667, 0.625, 0.6667, 0.625, 0.8333, 0.5, 0.8333, 0.5, 0.8333, 0.625, 0.8333, 0.625, 1.0, 0.5, 1.0, 0.5, -1.11e-16, 0.625, -1.11e-16, 0.625, 0.1667, 0.5, 0.1667, 0.5, 0.1667, 0.625, 0.1667, 0.625, 0.3333, 0.5, 0.3333, 0.5, 0.3333, 0.625, 0.3333, 0.625, 0.5, 0.5, 0.5, 0.625, 0.5, 0.75, 0.5, 0.75, 0.6667, 0.625, 0.6667, 0.625, 0.6667, 0.75, 0.6667, 0.75, 0.8333, 0.625, 0.8333, 0.625, 0.8333, 0.75, 0.8333, 0.75, 1.0, 0.625, 1.0, 0.625, -1.11e-16, 0.75, -1.11e-16, 0.75, 0.1667, 0.625, 0.1667, 0.625, 0.1667, 0.75, 0.1667, 0.75, 0.3333, 0.625, 0.3333, 0.625, 0.3333, 0.75, 0.3333, 0.75, 0.5, 0.625, 0.5, 0.75, 0.5, 0.875, 0.5, 0.875, 0.6667, 0.75, 0.6667, 0.75, 0.6667, 0.875, 0.6667, 0.875, 0.8333, 0.75, 0.8333, 0.75, 0.8333, 0.875, 0.8333, 0.875, 1.0, 0.75, 1.0, 0.75, -1.11e-16, 0.875, -1.11e-16, 0.875, 0.1667, 0.75, 0.1667, 0.75, 0.1667, 0.875, 0.1667, 0.875, 0.3333, 0.75, 0.3333, 0.75, 0.3333, 0.875, 0.3333, 0.875, 0.5, 0.75, 0.5, 0.875, 0.5, 1.0, 0.5, 1.0, 0.6667, 0.875, 0.6667, 0.875, 0.6667, 1.0, 0.6667, 1.0, 0.8333, 0.875, 0.8333, 0.875, 0.8333, 1.0, 0.8333, 1.0, 1.0, 0.875, 1.0, 0.875, -1.11e-16, 1.0, -1.11e-16, 1.0, 0.1667, 0.875, 0.1667, 0.875, 0.1667, 1.0, 0.1667, 1.0, 0.3333, 0.875, 0.3333, 0.875, 0.3333, 1.0, 0.3333, 1.0, 0.5, 0.875, 0.5, 0.0, 0.5, 0.125, 0.5, 0.125, 0.6667, 0.0, 0.6667, 0.0, 0.6667, 0.125, 0.6667, 0.125, 0.8333, 0.0, 0.8333, 0.0, 0.8333, 0.125, 0.8333, 0.125, 1.0, 0.0, 1.0, 0.0, -1.11e-16, 0.125, -1.11e-16, 0.125, 0.1667, 0.0, 0.1667, 0.0, 0.1667, 0.125, 0.1667, 0.125, 0.3333, 0.0, 0.3333, 0.0, 0.3333, 0.125, 0.3333, 0.125, 0.5, 0.0, 0.5, 0.125, 0.5, 0.25, 0.5, 0.25, 0.6667, 0.125, 0.6667, 0.125, 0.6667, 0.25, 0.6667, 0.25, 0.8333, 0.125, 0.8333, 0.125, 0.8333, 0.25, 0.8333, 0.25, 1.0, 0.125, 1.0, 0.125, -1.11e-16, 0.25, -1.11e-16, 0.25, 0.1667, 0.125, 0.1667, 0.125, 0.1667, 0.25, 0.1667, 0.25, 0.3333, 0.125, 0.3333, 0.125, 0.3333, 0.25, 0.3333, 0.25, 0.5, 0.125, 0.5, 0.25, 0.5, 0.375, 0.5, 0.375, 0.6667, 0.25, 0.6667, 0.25, 0.6667, 0.375, 0.6667, 0.375, 0.8333, 0.25, 0.8333, 0.25, 0.8333, 0.375, 0.8333, 0.375, 1.0, 0.25, 1.0, 0.25, -1.11e-16, 0.375, -1.11e-16, 0.375, 0.1667, 0.25, 0.1667, 0.25, 0.1667, 0.375, 0.1667, 0.375, 0.3333, 0.25, 0.3333, 0.25, 0.3333, 0.375, 0.3333, 0.375, 0.5, 0.25, 0.5, 0.375, 0.5, 0.5, 0.5, 0.5, 0.6667, 0.375, 0.6667, 0.375, 0.6667, 0.5, 0.6667, 0.5, 0.8333, 0.375, 0.8333, 0.375, 0.8333, 0.5, 0.8333, 0.5, 1.0, 0.375, 1.0, 0.375, -1.11e-16, 0.5, -1.11e-16, 0.5, 0.1667, 0.375, 0.1667, 0.375, 0.1667, 0.5, 0.1667, 0.5, 0.3333, 0.375, 0.3333, 0.375, 0.3333, 0.5, 0.3333, 0.5, 0.5, 0.375, 0.5])
me_loop.materials.append(mat_metal)
me_loop.use_remesh_fix_poles = True
me_loop.use_remesh_preserve_attributes = False
me_loop.use_mirror_vertex_groups = False
me_loop.update()
me_chain = bpy.data.meshes.new('Chain')
me_chain.from_pydata([(-1.471e-07, 2.33e-07, 0.01673), (-1.481e-07, -0.002322, 0.01539), (-1.481e-07, -0.002322, 0.01271), (-1.481e-07, 2.33e-07, 0.01137), (-1.481e-07, 0.002322, 0.01271), (-1.481e-07, 0.002322, 0.01539), (-0.007091, 2.333e-07, 0.01442), (-0.006304, -0.002322, 0.01334), (-0.004728, -0.002322, 0.01117), (-0.00394, 2.333e-07, 0.01009), (-0.004728, 0.002322, 0.01117), (-0.006304, 0.002322, 0.01334), (-0.01147, 2.338e-07, 0.008391), (-0.0102, -0.002322, 0.007977), (-0.007649, -0.002322, 0.007148), (-0.006375, 2.333e-07, 0.006734), (-0.007649, 0.002322, 0.007148), (-0.0102, 0.002322, 0.007977), (-0.01147, 2.338e-07, -0.008391), (-0.0102, -0.002322, -0.007977), (-0.007649, -0.002322, -0.007148), (-0.006375, 2.333e-07, -0.006734), (-0.007649, 0.002322, -0.007148), (-0.0102, 0.002322, -0.007977), (-0.007091, 2.333e-07, -0.01442), (-0.006304, -0.002322, -0.01334), (-0.004728, -0.002322, -0.01117), (-0.00394, 2.333e-07, -0.01009), (-0.004728, 0.002322, -0.01117), (-0.006304, 0.002322, -0.01334), (-1.509e-07, 2.33e-07, -0.01673), (-1.509e-07, -0.002322, -0.01539), (-1.509e-07, -0.002322, -0.01271), (-1.499e-07, 2.33e-07, -0.01137), (-1.509e-07, 0.002322, -0.01271), (-1.509e-07, 0.002322, -0.01539), (0.007091, 2.324e-07, -0.01442), (0.006303, -0.002322, -0.01334), (0.004727, -0.002322, -0.01117), (0.003939, 2.328e-07, -0.01009), (0.004727, 0.002322, -0.01117), (0.006303, 0.002322, -0.01334), (0.01147, 2.319e-07, -0.008391), (0.0102, -0.002322, -0.007977), (0.007649, -0.002322, -0.007148), (0.006374, 2.324e-07, -0.006734), (0.007649, 0.002322, -0.007148), (0.0102, 0.002322, -0.007977), (0.01147, 2.319e-07, 0.008391), (0.0102, -0.002322, 0.007977), (0.007649, -0.002322, 0.007148), (0.006374, 2.324e-07, 0.006734), (0.007649, 0.002322, 0.007148), (0.0102, 0.002322, 0.007977), (0.007091, 2.324e-07, 0.01442), (0.006303, -0.002322, 0.01334), (0.004727, -0.002322, 0.01117), (0.003939, 2.328e-07, 0.01009), (0.004727, 0.002322, 0.01117), (0.006303, 0.002322, 0.01334)], [], [(0, 6, 7, 1), (1, 7, 8, 2), (2, 8, 9, 3), (3, 9, 10, 4), (4, 10, 11, 5), (5, 11, 6, 0), (6, 12, 13, 7), (7, 13, 14, 8), (8, 14, 15, 9), (9, 15, 16, 10), (10, 16, 17, 11), (11, 17, 12, 6), (12, 18, 19, 13), (13, 19, 20, 14), (14, 20, 21, 15), (15, 21, 22, 16), (16, 22, 23, 17), (17, 23, 18, 12), (18, 24, 25, 19), (19, 25, 26, 20), (20, 26, 27, 21), (21, 27, 28, 22), (22, 28, 29, 23), (23, 29, 24, 18), (24, 30, 31, 25), (25, 31, 32, 26), (26, 32, 33, 27), (27, 33, 34, 28), (28, 34, 35, 29), (29, 35, 30, 24), (30, 36, 37, 31), (31, 37, 38, 32), (32, 38, 39, 33), (33, 39, 40, 34), (34, 40, 41, 35), (35, 41, 36, 30), (36, 42, 43, 37), (37, 43, 44, 38), (38, 44, 45, 39), (39, 45, 46, 40), (40, 46, 47, 41), (41, 47, 42, 36), (42, 48, 49, 43), (43, 49, 50, 44), (44, 50, 51, 45), (45, 51, 52, 46), (46, 52, 53, 47), (47, 53, 48, 42), (48, 54, 55, 49), (49, 55, 56, 50), (50, 56, 57, 51), (51, 57, 58, 52), (52, 58, 59, 53), (53, 59, 54, 48), (54, 0, 1, 55), (55, 1, 2, 56), (56, 2, 3, 57), (57, 3, 4, 58), (58, 4, 5, 59), (59, 5, 0, 54)])
me_chain.polygons.foreach_set('use_smooth', [True] * 60)
_uv = me_chain.uv_layers.new(name='UVMap')
_uv.uv.foreach_set('vector', [0.6, 0.5, 0.7, 0.5, 0.7, 0.6667, 0.6, 0.6667, 0.6, 0.6667, 0.7, 0.6667, 0.7, 0.8333, 0.6, 0.8333, 0.6, 0.8333, 0.7, 0.8333, 0.7, 1.0, 0.6, 1.0, 0.6, -1.11e-16, 0.7, -1.11e-16, 0.7, 0.1667, 0.6, 0.1667, 0.6, 0.1667, 0.7, 0.1667, 0.7, 0.3333, 0.6, 0.3333, 0.6, 0.3333, 0.7, 0.3333, 0.7, 0.5, 0.6, 0.5, 0.7, 0.5, 0.8, 0.5, 0.8, 0.6667, 0.7, 0.6667, 0.7, 0.6667, 0.8, 0.6667, 0.8, 0.8333, 0.7, 0.8333, 0.7, 0.8333, 0.8, 0.8333, 0.8, 1.0, 0.7, 1.0, 0.7, -1.11e-16, 0.8, -1.11e-16, 0.8, 0.1667, 0.7, 0.1667, 0.7, 0.1667, 0.8, 0.1667, 0.8, 0.3333, 0.7, 0.3333, 0.7, 0.3333, 0.8, 0.3333, 0.8, 0.5, 0.7, 0.5, 0.8, 0.5, 0.9, 0.5, 0.9, 0.6667, 0.8, 0.6667, 0.8, 0.6667, 0.9, 0.6667, 0.9, 0.8333, 0.8, 0.8333, 0.8, 0.8333, 0.9, 0.8333, 0.9, 1.0, 0.8, 1.0, 0.8, -1.11e-16, 0.9, -1.11e-16, 0.9, 0.1667, 0.8, 0.1667, 0.8, 0.1667, 0.9, 0.1667, 0.9, 0.3333, 0.8, 0.3333, 0.8, 0.3333, 0.9, 0.3333, 0.9, 0.5, 0.8, 0.5, 0.9, 0.5, 1.0, 0.5, 1.0, 0.6667, 0.9, 0.6667, 0.9, 0.6667, 1.0, 0.6667, 1.0, 0.8333, 0.9, 0.8333, 0.9, 0.8333, 1.0, 0.8333, 1.0, 1.0, 0.9, 1.0, 0.9, -1.11e-16, 1.0, -1.11e-16, 1.0, 0.1667, 0.9, 0.1667, 0.9, 0.1667, 1.0, 0.1667, 1.0, 0.3333, 0.9, 0.3333, 0.9, 0.3333, 1.0, 0.3333, 1.0, 0.5, 0.9, 0.5, -1.11e-16, 0.5, 0.1, 0.5, 0.1, 0.6667, -1.11e-16, 0.6667, -1.11e-16, 0.6667, 0.1, 0.6667, 0.1, 0.8333, -1.11e-16, 0.8333, -1.11e-16, 0.8333, 0.1, 0.8333, 0.1, 1.0, -1.11e-16, 1.0, -1.11e-16, -1.11e-16, 0.1, -1.11e-16, 0.1, 0.1667, -1.11e-16, 0.1667, -1.11e-16, 0.1667, 0.1, 0.1667, 0.1, 0.3333, -1.11e-16, 0.3333, -1.11e-16, 0.3333, 0.1, 0.3333, 0.1, 0.5, -1.11e-16, 0.5, 0.1, 0.5, 0.2, 0.5, 0.2, 0.6667, 0.1, 0.6667, 0.1, 0.6667, 0.2, 0.6667, 0.2, 0.8333, 0.1, 0.8333, 0.1, 0.8333, 0.2, 0.8333, 0.2, 1.0, 0.1, 1.0, 0.1, -1.11e-16, 0.2, -1.11e-16, 0.2, 0.1667, 0.1, 0.1667, 0.1, 0.1667, 0.2, 0.1667, 0.2, 0.3333, 0.1, 0.3333, 0.1, 0.3333, 0.2, 0.3333, 0.2, 0.5, 0.1, 0.5, 0.2, 0.5, 0.3, 0.5, 0.3, 0.6667, 0.2, 0.6667, 0.2, 0.6667, 0.3, 0.6667, 0.3, 0.8333, 0.2, 0.8333, 0.2, 0.8333, 0.3, 0.8333, 0.3, 1.0, 0.2, 1.0, 0.2, -1.11e-16, 0.3, -1.11e-16, 0.3, 0.1667, 0.2, 0.1667, 0.2, 0.1667, 0.3, 0.1667, 0.3, 0.3333, 0.2, 0.3333, 0.2, 0.3333, 0.3, 0.3333, 0.3, 0.5, 0.2, 0.5, 0.3, 0.5, 0.4, 0.5, 0.4, 0.6667, 0.3, 0.6667, 0.3, 0.6667, 0.4, 0.6667, 0.4, 0.8333, 0.3, 0.8333, 0.3, 0.8333, 0.4, 0.8333, 0.4, 1.0, 0.3, 1.0, 0.3, -1.11e-16, 0.4, -1.11e-16, 0.4, 0.1667, 0.3, 0.1667, 0.3, 0.1667, 0.4, 0.1667, 0.4, 0.3333, 0.3, 0.3333, 0.3, 0.3333, 0.4, 0.3333, 0.4, 0.5, 0.3, 0.5, 0.4, 0.5, 0.5, 0.5, 0.5, 0.6667, 0.4, 0.6667, 0.4, 0.6667, 0.5, 0.6667, 0.5, 0.8333, 0.4, 0.8333, 0.4, 0.8333, 0.5, 0.8333, 0.5, 1.0, 0.4, 1.0, 0.4, -1.11e-16, 0.5, -1.11e-16, 0.5, 0.1667, 0.4, 0.1667, 0.4, 0.1667, 0.5, 0.1667, 0.5, 0.3333, 0.4, 0.3333, 0.4, 0.3333, 0.5, 0.3333, 0.5, 0.5, 0.4, 0.5, 0.5, 0.5, 0.6, 0.5, 0.6, 0.6667, 0.5, 0.6667, 0.5, 0.6667, 0.6, 0.6667, 0.6, 0.8333, 0.5, 0.8333, 0.5, 0.8333, 0.6, 0.8333, 0.6, 1.0, 0.5, 1.0, 0.5, -1.11e-16, 0.6, -1.11e-16, 0.6, 0.1667, 0.5, 0.1667, 0.5, 0.1667, 0.6, 0.1667, 0.6, 0.3333, 0.5, 0.3333, 0.5, 0.3333, 0.6, 0.3333, 0.6, 0.5, 0.5, 0.5])
me_chain.materials.append(mat_metal)
me_chain.use_remesh_fix_poles = True
me_chain.use_remesh_preserve_attributes = False
me_chain.use_mirror_vertex_groups = False
me_chain.update()
me_peg = bpy.data.meshes.new('Peg')
me_peg.from_pydata([(-0.01673, -0.03248, -0.02149), (-0.01673, -0.0532, 0.03066), (-0.01673, 0.03011, -0.02149), (-0.01673, 0.0532, 0.03066), (0.005335, -0.03248, -0.02149), (0.005335, -0.0532, 0.03066), (0.005335, 0.03011, -0.02149), (0.005335, 0.0532, 0.03066)], [], [(0, 1, 3, 2), (2, 3, 7, 6), (6, 7, 5, 4), (4, 5, 1, 0), (2, 6, 4, 0), (7, 3, 1, 5)])
_uv = me_peg.uv_layers.new(name='UVMap')
_uv.uv.foreach_set('vector', [0.375, 0.0, 0.625, 0.0, 0.625, 0.25, 0.375, 0.25, 0.375, 0.25, 0.625, 0.25, 0.625, 0.5, 0.375, 0.5, 0.375, 0.5, 0.625, 0.5, 0.625, 0.75, 0.375, 0.75, 0.375, 0.75, 0.625, 0.75, 0.625, 1.0, 0.375, 1.0, 0.125, 0.5, 0.375, 0.5, 0.375, 0.75, 0.125, 0.75, 0.625, 0.5, 0.875, 0.5, 0.875, 0.75, 0.625, 0.75])
me_peg.materials.append(mat_metal)
me_peg.use_remesh_fix_poles = True
me_peg.use_remesh_preserve_attributes = False
me_peg.use_mirror_vertex_groups = False
me_peg.update()
me_hook_001 = bpy.data.meshes.new('Hook.001')
me_hook_001.from_pydata([(-0.0532, -0.0532, 0.0), (-0.0532, -0.0532, 0.0532), (-0.0532, 0.0532, 0.0), (-0.0532, 0.0532, 0.0532), (0.0532, -0.0532, 0.0), (0.0532, -0.0532, 0.0532), (0.0532, 0.0532, 0.0), (0.0532, 0.0532, 0.0532)], [], [(0, 1, 3, 2), (2, 3, 7, 6), (6, 7, 5, 4), (4, 5, 1, 0), (7, 3, 1, 5)])
_uv = me_hook_001.uv_layers.new(name='UVMap')
_uv.uv.foreach_set('vector', [0.375, 0.0, 0.625, 0.0, 0.625, 0.25, 0.375, 0.25, 0.375, 0.25, 0.625, 0.25, 0.625, 0.5, 0.375, 0.5, 0.375, 0.5, 0.625, 0.5, 0.625, 0.75, 0.375, 0.75, 0.375, 0.75, 0.625, 0.75, 0.625, 1.0, 0.375, 1.0, 0.625, 0.5, 0.875, 0.5, 0.875, 0.75, 0.625, 0.75])
me_hook_001.materials.append(mat_metal)
me_hook_001.use_remesh_fix_poles = True
me_hook_001.use_remesh_preserve_attributes = False
me_hook_001.use_mirror_vertex_groups = False
me_hook_001.update()

# ---- objects
ob_pole = bpy.data.objects.new('Pole', me_pole)
ob_pole_001 = bpy.data.objects.new('Pole.001', me_support_beam)
ob_pole_002 = bpy.data.objects.new('Pole.002', me_diagonal_beam)
ob_hook = bpy.data.objects.new('Hook', me_hook)
ob_lamp = bpy.data.objects.new('Lamp', me_lamp)
ob_loop = bpy.data.objects.new('Loop', me_loop)
ob_loop_001 = bpy.data.objects.new('Loop.001', me_loop)
ob_chain = bpy.data.objects.new('Chain', me_chain)
ob_empty = bpy.data.objects.new('Empty', None)
ob_peg = bpy.data.objects.new('Peg', me_peg)
ob_peg_001 = bpy.data.objects.new('Peg.001', me_peg)
ob_hook_001 = bpy.data.objects.new('Hook.001', me_hook_001)

# ---- transforms, parenting, visibility, modifiers, constraints
ob_pole.location = (0.0, 0.0, 0.0)
ob_pole.lock_rotations_4d = False
ob_pole.empty_display_type = 'ARROWS'
ob_pole.lineart.crease_threshold = 0.0
_m = ob_pole.modifiers.new('Subdivision', 'SUBSURF')
_m.uv_smooth = 'PRESERVE_CORNERS'
_m.levels = 2
_m.show_only_control_edges = False
_m = ob_pole.modifiers.new('Auto Smooth', 'NODES')
_m.node_group = ng_auto_smooth
_gi = [s.identifier for s in ng_auto_smooth.interface.items_tree if s.item_type == 'SOCKET' and s.in_out == 'INPUT']
_m[_gi[1]] = 0.5236  # Angle
ob_pole_001.parent = ob_pole
ob_pole_001.location = (0.0, 0.0, 2.5)
ob_pole_001.lock_rotations_4d = False
ob_pole_001.empty_display_type = 'ARROWS'
ob_pole_001.lineart.crease_threshold = 0.0
_m = ob_pole_001.modifiers.new('Bevel', 'BEVEL')
_m.width = 0.0051
_m.width_pct = 0.0051
_m.limit_method = 'WEIGHT'
ob_pole_002.parent = ob_pole_001
ob_pole_002.location = (0.02089, 0.0, -0.1397)
ob_pole_002.lock_rotations_4d = False
ob_pole_002.empty_display_type = 'ARROWS'
ob_pole_002.lineart.crease_threshold = 0.0
ob_hook.parent = ob_pole_001
ob_hook.location = (0.388, 0.0, 0.03673)
ob_hook.lineart.crease_threshold = 0.0
_m = ob_hook.modifiers.new('Bevel', 'BEVEL')
_m.width = 0.01
_m.width_pct = 0.01
_m.limit_method = 'NONE'
ob_lamp.parent = ob_hook
ob_lamp.location = (0.0, 0.0, -0.3817)
ob_lamp.lineart.crease_threshold = 0.0
_m = ob_lamp.modifiers.new('Bevel', 'BEVEL')
_m.width = 0.001
_m.width_pct = 0.001
_m.limit_method = 'NONE'
ob_loop.parent = ob_lamp
ob_loop.location = (0.0, 0.0, -0.00645)
ob_loop.lineart.crease_threshold = 0.0
_m = ob_loop.modifiers.new('Auto Smooth', 'NODES')
_m.node_group = ng_auto_smooth
_gi = [s.identifier for s in ng_auto_smooth.interface.items_tree if s.item_type == 'SOCKET' and s.in_out == 'INPUT']
_m[_gi[1]] = 1.059  # Angle
ob_loop_001.parent = ob_hook
ob_loop_001.location = (0.0, 0.0, -0.04881)
ob_loop_001.rotation_euler = (-3.142, -0.0, 0.0)
ob_loop_001.lineart.crease_threshold = 0.0
_m = ob_loop_001.modifiers.new('Auto Smooth', 'NODES')
_m.node_group = ng_auto_smooth
_gi = [s.identifier for s in ng_auto_smooth.interface.items_tree if s.item_type == 'SOCKET' and s.in_out == 'INPUT']
_m[_gi[1]] = 1.059  # Angle
ob_chain.parent = ob_loop
ob_chain.location = (0.0, 0.0, 0.03715)
ob_chain.lineart.crease_threshold = 0.0
_m = ob_chain.modifiers.new('Array', 'ARRAY')
_m.count = 13
_m.constant_offset_displace = (0.0, 0.0, 0.0)
_m.relative_offset_displace = (0.0, 0.0, 1.0)
_m.use_object_offset = True
_m.offset_object = ob_empty
ob_empty.parent = ob_chain
ob_empty.location = (0.0, 0.0, -0.01115)
ob_empty.rotation_euler = (0.0, -0.0, 1.571)
ob_empty.empty_display_size = 0.01
ob_empty.lineart.crease_threshold = 0.0
ob_peg.parent = ob_pole_001
ob_peg.location = (-0.0008949, 0.0, -0.008729)
ob_peg.lineart.crease_threshold = 0.0
_m = ob_peg.modifiers.new('Bevel', 'BEVEL')
_m.width = 0.005
_m.width_pct = 0.005
_m.limit_method = 'NONE'
ob_peg_001.parent = ob_pole_001
ob_peg_001.location = (0.147, 2.91e-11, -0.01289)
ob_peg_001.rotation_euler = (0.0, 0.7854, 0.0)
ob_peg_001.lineart.crease_threshold = 0.0
_m = ob_peg_001.modifiers.new('Bevel', 'BEVEL')
_m.width = 0.005
_m.width_pct = 0.005
_m.limit_method = 'NONE'
ob_hook_001.parent = ob_pole
ob_hook_001.location = (0.0, 0.0, 0.0)
ob_hook_001.lineart.crease_threshold = 0.0
_m = ob_hook_001.modifiers.new('Bevel', 'BEVEL')
_m.width = 0.01
_m.width_pct = 0.01
_m.limit_method = 'NONE'

# ---- collection membership
col_collection.objects.link(ob_pole)
col_collection.objects.link(ob_pole_001)
col_collection.objects.link(ob_pole_002)
col_collection.objects.link(ob_hook)
col_collection.objects.link(ob_lamp)
col_collection.objects.link(ob_loop)
col_collection.objects.link(ob_loop_001)
col_collection.objects.link(ob_chain)
col_collection.objects.link(ob_empty)
col_collection.objects.link(ob_peg)
col_collection.objects.link(ob_peg_001)
col_collection.objects.link(ob_hook_001)

# ---- scene / render settings (as saved in the file)
scene.frame_start = 1; scene.frame_end = 250; scene.frame_set(1)
scene.render.engine = 'BLENDER_EEVEE_NEXT'
scene.cycles.use_denoising = False
scene.cycles.samples = 128
scene.cycles.sampling_pattern = 'TABULATED_SOBOL'
scene.cycles.use_adaptive_sampling = False
scene.cycles.use_light_tree = False
scene.view_settings.view_transform = 'Filmic'
bpy.context.view_layer.update()

# ---- added for rendering (the .blend has no active camera): camera
cam_auto = bpy.data.cameras.new('AutoCamera')
cam_auto.lens = 50.0
cam_auto.sensor_width = 36.0
cam_auto.clip_end = 1000.0
ob_auto_camera = bpy.data.objects.new('AutoCamera', cam_auto)
scene.collection.objects.link(ob_auto_camera)
ob_auto_camera.location = (2.65291, -2.95506, 3.26501)
ob_auto_camera.rotation_euler = (1.09748, -7.21219e-08, 0.694738)
scene.camera = ob_auto_camera
bpy.context.view_layer.update()
